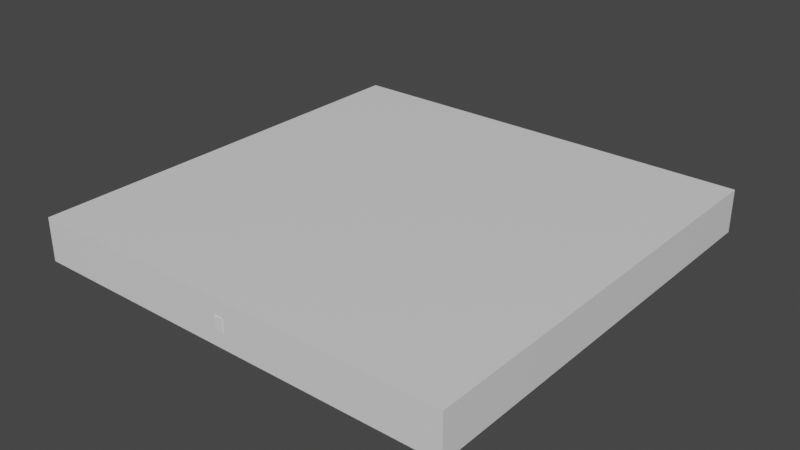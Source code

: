 # Source: wall.blend  (saved by Blender 2.91.10; exported with 4.5.12 LTS)
import bpy
from mathutils import Matrix  # noqa: F401  (used for matrix-valued properties, if any)

bpy.ops.wm.read_factory_settings(use_empty=True)
scene = bpy.context.scene
scene.name = 'Scene'

# ---- collections
col_collection = bpy.data.collections.new('Collection'); scene.collection.children.link(col_collection)

# ---- materials (node trees are filled in below, after node groups)
mat_material = bpy.data.materials.new('Material')
mat_material.alpha_threshold = 0.0
mat_material.use_transparent_shadow = False
mat_material.line_color = (0.0, 0.0, 0.0, 1.0)

# ---- material node trees
mat_material.use_nodes = True; mat_material.node_tree.nodes.clear()
_N = mat_material.node_tree.nodes; _L = mat_material.node_tree.links
n0 = _N.new('ShaderNodeOutputMaterial'); n0.name = 'Material Output'; n0.location = (300, 300)
n1 = _N.new('ShaderNodeBsdfPrincipled'); n1.name = 'Principled BSDF'; n1.location = (10, 300)
n1.distribution = 'GGX'
n1.subsurface_method = 'BURLEY'
n1.inputs[2].default_value = 0.4
n1.inputs[3].default_value = 1.45
n1.inputs[27].default_value = (0.0, 0.0, 0.0, 1.0)
n1.inputs[28].default_value = 1.0
_L.new(n1.outputs[0], n0.inputs[0])
n0.is_active_output = True

# ---- world
world_world = bpy.data.worlds.new('World'); scene.world = world_world
world_world.use_nodes = True; world_world.node_tree.nodes.clear()
_N = world_world.node_tree.nodes; _L = world_world.node_tree.links
n0 = _N.new('ShaderNodeOutputWorld'); n0.name = 'World Output'; n0.location = (300, 300)
n1 = _N.new('ShaderNodeBackground'); n1.name = 'Background'; n1.location = (10, 300)
n1.inputs[0].default_value = (0.05088, 0.05088, 0.05088, 1.0)
_L.new(n1.outputs[0], n0.inputs[0])
n0.is_active_output = True
world_world.color = (0.05088, 0.05088, 0.05088)
world_world.use_sun_shadow = False
world_world.sun_shadow_jitter_overblur = 0.0

# ---- meshes
me_cube = bpy.data.meshes.new('Cube')
me_cube.from_pydata([(1.0, 1.0, 1.0), (1.0, 1.0, -1.0), (1.0, -1.0, 1.0), (1.0, -1.0, -1.0), (-1.0, 1.0, 1.0), (-1.0, 1.0, -1.0), (-1.0, -1.0, 1.0), (-1.0, -1.0, -1.0)], [], [(0, 4, 6, 2), (3, 2, 6, 7), (7, 6, 4, 5), (5, 1, 3, 7), (1, 0, 2, 3), (5, 4, 0, 1)])
_uv = me_cube.uv_layers.new(name='UVMap')
_uv.uv.foreach_set('vector', [0.625, 0.5, 0.875, 0.5, 0.875, 0.75, 0.625, 0.75, 0.375, 0.75, 0.625, 0.75, 0.625, 1.0, 0.375, 1.0, 0.375, 0.0, 0.625, 0.0, 0.625, 0.25, 0.375, 0.25, 0.125, 0.5, 0.375, 0.5, 0.375, 0.75, 0.125, 0.75, 0.375, 0.5, 0.625, 0.5, 0.625, 0.75, 0.375, 0.75, 0.375, 0.25, 0.625, 0.25, 0.625, 0.5, 0.375, 0.5])
me_cube.materials.append(mat_material)
me_cube.use_remesh_preserve_volume = False
me_cube.use_remesh_preserve_attributes = False
me_cube.use_mirror_vertex_groups = False
me_cube.update()
me_cube_012 = bpy.data.meshes.new('Cube.012')
me_cube_012.from_pydata([(-1.0, -1.0, -1.0), (-1.0, -1.0, 1.0), (-1.0, 1.0, -1.0), (-1.0, 1.0, 1.0), (1.0, -1.0, -1.0), (1.0, -1.0, 1.0), (1.0, 1.0, -1.0), (1.0, 1.0, 1.0)], [], [(0, 1, 3, 2), (2, 3, 7, 6), (6, 7, 5, 4), (4, 5, 1, 0), (2, 6, 4, 0), (7, 3, 1, 5)])
_uv = me_cube_012.uv_layers.new(name='UVMap')
_uv.uv.foreach_set('vector', [0.375, 0.0, 0.625, 0.0, 0.625, 0.25, 0.375, 0.25, 0.375, 0.25, 0.625, 0.25, 0.625, 0.5, 0.375, 0.5, 0.375, 0.5, 0.625, 0.5, 0.625, 0.75, 0.375, 0.75, 0.375, 0.75, 0.625, 0.75, 0.625, 1.0, 0.375, 1.0, 0.125, 0.5, 0.375, 0.5, 0.375, 0.75, 0.125, 0.75, 0.625, 0.5, 0.875, 0.5, 0.875, 0.75, 0.625, 0.75])
me_cube_012.use_remesh_fix_poles = True
me_cube_012.use_remesh_preserve_attributes = False
me_cube_012.use_mirror_vertex_groups = False
me_cube_012.update()

# ---- objects
ob_wall = bpy.data.objects.new('Wall', me_cube)
ob_lockbar = bpy.data.objects.new('LockBar', me_cube_012)

# ---- transforms, parenting, visibility, modifiers, constraints
ob_wall.location = (0.0, 0.0, 0.0)
ob_wall.rotation_euler = (3.142, 0.0, 0.0)
ob_wall.scale = (5.0, 5.0, 0.5)
ob_wall.lock_rotations_4d = False
ob_wall.empty_display_type = 'ARROWS'
ob_wall.lineart.crease_threshold = 0.0
_m = ob_wall.modifiers.new('Boolean', 'BOOLEAN')
ob_lockbar.location = (0.0, -1.0, 0.0)
ob_lockbar.scale = (0.1, 4.01, 0.15)
ob_lockbar.lineart.crease_threshold = 0.0

# ---- collection membership
col_collection.objects.link(ob_wall)
col_collection.objects.link(ob_lockbar)

# ---- scene / render settings (as saved in the file)
scene.frame_start = 1; scene.frame_end = 250; scene.frame_set(1)
scene.render.engine = 'BLENDER_EEVEE_NEXT'
scene.cycles.use_denoising = False
scene.cycles.samples = 128
scene.cycles.sampling_pattern = 'TABULATED_SOBOL'
scene.cycles.use_adaptive_sampling = False
scene.cycles.use_light_tree = False
scene.view_settings.view_transform = 'Filmic'
bpy.context.view_layer.update()

# ---- added for rendering (the .blend has no active camera and no usable light): camera, sun
cam_auto = bpy.data.cameras.new('AutoCamera')
cam_auto.lens = 50.0
cam_auto.sensor_width = 36.0
cam_auto.clip_end = 1000.0
ob_auto_camera = bpy.data.objects.new('AutoCamera', cam_auto)
scene.collection.objects.link(ob_auto_camera)
ob_auto_camera.location = (13.1239, -15.7536, 10.4991)
ob_auto_camera.rotation_euler = (1.09748, -7.21219e-08, 0.694738)
scene.camera = ob_auto_camera
light_auto_sun = bpy.data.lights.new('AutoSun', 'SUN')
light_auto_sun.energy = 3.0
light_auto_sun.angle = 0.0523599
ob_auto_sun = bpy.data.objects.new('AutoSun', light_auto_sun)
scene.collection.objects.link(ob_auto_sun)
ob_auto_sun.rotation_euler = (0.872665, 0.174533, 0.523599)
bpy.context.view_layer.update()

